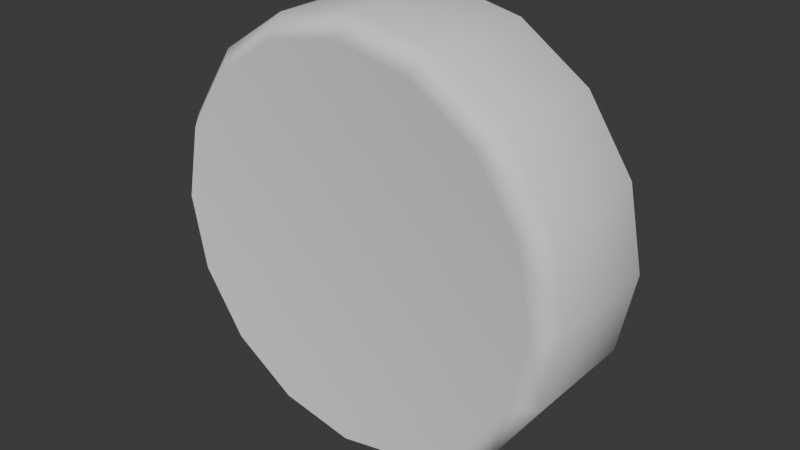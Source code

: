 # Source: Coin.blend  (saved by Blender 4.0.36; exported with 4.5.12 LTS)
import bpy
from mathutils import Matrix  # noqa: F401  (used for matrix-valued properties, if any)

bpy.ops.wm.read_factory_settings(use_empty=True)
scene = bpy.context.scene
scene.name = 'Scene'

# ---- world
world_world = bpy.data.worlds.new('World'); scene.world = world_world
world_world.use_nodes = True; world_world.node_tree.nodes.clear()
_N = world_world.node_tree.nodes; _L = world_world.node_tree.links
n0 = _N.new('ShaderNodeOutputWorld'); n0.name = 'World Output'; n0.location = (300, 300)
n1 = _N.new('ShaderNodeBackground'); n1.name = 'Background'; n1.location = (10, 300)
n1.inputs[0].default_value = (0.05088, 0.05088, 0.05088, 1.0)
_L.new(n1.outputs[0], n0.inputs[0])
n0.is_active_output = True
world_world.color = (0.05088, 0.05088, 0.05088)
world_world.use_sun_shadow = False
world_world.sun_shadow_jitter_overblur = 0.0

# ---- meshes
me_cylinder = bpy.data.meshes.new('Cylinder')
me_cylinder.from_pydata([(-9.313e-10, 0.3757, 0.9105), (0.0, 0.2721, 1.0), (9.313e-10, -0.3757, 0.9105), (0.0, -0.2721, 1.0), (0.3484, 0.3757, 0.8412), (0.3827, 0.2721, 0.9239), (0.3484, -0.3757, 0.8412), (0.3827, -0.2721, 0.9239), (0.6438, 0.3757, 0.6438), (0.7071, 0.2721, 0.7071), (0.6438, -0.3757, 0.6438), (0.7071, -0.2721, 0.7071), (0.8412, 0.3757, 0.3484), (0.9239, 0.2721, 0.3827), (0.8412, -0.3757, 0.3484), (0.9239, -0.2721, 0.3827), (0.9105, 0.3757, -2.744e-08), (1.0, 0.2721, -2.584e-08), (0.9105, -0.3757, 2.744e-08), (1.0, -0.2721, 2.584e-08), (0.8412, 0.3757, -0.3484), (0.9239, 0.2721, -0.3827), (0.8412, -0.3757, -0.3484), (0.9239, -0.2721, -0.3827), (0.6438, 0.3757, -0.6438), (0.7071, 0.2721, -0.7071), (0.6438, -0.3757, -0.6438), (0.7071, -0.2721, -0.7071), (0.3484, 0.3757, -0.8412), (0.3827, 0.2721, -0.9239), (0.3484, -0.3757, -0.8412), (0.3827, -0.2721, -0.9239), (9.313e-10, 0.3757, -0.9105), (0.0, 0.2721, -1.0), (-9.313e-10, -0.3757, -0.9105), (0.0, -0.2721, -1.0), (-0.3484, 0.3757, -0.8412), (-0.3827, 0.2721, -0.9239), (-0.3484, -0.3757, -0.8412), (-0.3827, -0.2721, -0.9239), (-0.6438, 0.3757, -0.6438), (-0.7071, 0.2721, -0.7071), (-0.6438, -0.3757, -0.6438), (-0.7071, -0.2721, -0.7071), (-0.8412, 0.3757, -0.3484), (-0.9239, 0.2721, -0.3827), (-0.8412, -0.3757, -0.3484), (-0.9239, -0.2721, -0.3827), (-0.9105, 0.3757, -2.93e-08), (-1.0, 0.2721, -2.584e-08), (-0.9105, -0.3757, 2.93e-08), (-1.0, -0.2721, 2.584e-08), (-0.8412, 0.3757, 0.3484), (-0.9239, 0.2721, 0.3827), (-0.8412, -0.3757, 0.3484), (-0.9239, -0.2721, 0.3827), (-0.6438, 0.3757, 0.6438), (-0.7071, 0.2721, 0.7071), (-0.6438, -0.3757, 0.6438), (-0.7071, -0.2721, 0.7071), (-0.3484, 0.3757, 0.8412), (-0.3827, 0.2721, 0.9239), (-0.3484, -0.3757, 0.8412), (-0.3827, -0.2721, 0.9239)], [], [(7, 11, 9, 5), (11, 15, 13, 9), (15, 19, 17, 13), (19, 23, 21, 17), (23, 27, 25, 21), (27, 31, 29, 25), (31, 35, 33, 29), (35, 39, 37, 33), (39, 43, 41, 37), (43, 47, 45, 41), (47, 51, 49, 45), (51, 55, 53, 49), (55, 59, 57, 53), (59, 63, 61, 57), (7, 3, 2, 6), (61, 63, 3, 1), (2, 62, 58, 54, 50, 46, 42, 38, 34, 30, 26, 22, 18, 14, 10, 6), (5, 9, 8, 4), (11, 7, 6, 10), (9, 13, 12, 8), (15, 11, 10, 14), (13, 17, 16, 12), (19, 15, 14, 18), (17, 21, 20, 16), (23, 19, 18, 22), (21, 25, 24, 20), (27, 23, 22, 26), (25, 29, 28, 24), (31, 27, 26, 30), (29, 33, 32, 28), (35, 31, 30, 34), (33, 37, 36, 32), (39, 35, 34, 38), (37, 41, 40, 36), (43, 39, 38, 42), (41, 45, 44, 40), (47, 43, 42, 46), (45, 49, 48, 44), (51, 47, 46, 50), (49, 53, 52, 48), (55, 51, 50, 54), (53, 57, 56, 52), (59, 55, 54, 58), (57, 61, 60, 56), (63, 59, 58, 62), (61, 1, 0, 60), (3, 63, 62, 2), (1, 5, 4, 0), (0, 4, 8, 12, 16, 20, 24, 28, 32, 36, 40, 44, 48, 52, 56, 60), (1, 3, 7, 5)])
me_cylinder.polygons.foreach_set('use_smooth', [True] * 50)
_uv = me_cylinder.uv_layers.new(name='UVMap')
_uv.uv.foreach_set('vector', [0.9375, 0.9777, 0.875, 0.9777, 0.875, 0.5223, 0.9375, 0.5223, 0.875, 0.9777, 0.8125, 0.9777, 0.8125, 0.5223, 0.875, 0.5223, 0.8125, 0.9777, 0.75, 0.9777, 0.75, 0.5223, 0.8125, 0.5223, 0.75, 0.9777, 0.6875, 0.9777, 0.6875, 0.5223, 0.75, 0.5223, 0.6875, 0.9777, 0.625, 0.9777, 0.625, 0.5223, 0.6875, 0.5223, 0.625, 0.9777, 0.5625, 0.9777, 0.5625, 0.5223, 0.625, 0.5223, 0.5625, 0.9777, 0.5, 0.9777, 0.5, 0.5223, 0.5625, 0.5223, 0.5, 0.9777, 0.4375, 0.9777, 0.4375, 0.5223, 0.5, 0.5223, 0.4375, 0.9777, 0.375, 0.9777, 0.375, 0.5223, 0.4375, 0.5223, 0.375, 0.9777, 0.3125, 0.9777, 0.3125, 0.5223, 0.375, 0.5223, 0.3125, 0.9777, 0.25, 0.9777, 0.25, 0.5223, 0.3125, 0.5223, 0.25, 0.9777, 0.1875, 0.9777, 0.1875, 0.5223, 0.25, 0.5223, 0.1875, 0.9777, 0.125, 0.9777, 0.125, 0.5223, 0.1875, 0.5223, 0.125, 0.9777, 0.0625, 0.9777, 0.0625, 0.5223, 0.125, 0.5223, 0.3418, 0.4717, 0.25, 0.49, 0.25, 0.4685, 0.3336, 0.4519, 0.0625, 0.5223, 0.0625, 0.9777, 0.0, 0.9777, 0.0, 0.5223, 0.25, 0.4685, 0.1664, 0.4519, 0.09548, 0.4045, 0.04811, 0.3336, 0.03147, 0.25, 0.04811, 0.1664, 0.09548, 0.09548, 0.1664, 0.04811, 0.25, 0.03147, 0.3336, 0.04811, 0.4045, 0.09548, 0.4519, 0.1664, 0.4685, 0.25, 0.4519, 0.3336, 0.4045, 0.4045, 0.3336, 0.4519, 0.8418, 0.4717, 0.9197, 0.4197, 0.9045, 0.4045, 0.8336, 0.4519, 0.4197, 0.4197, 0.3418, 0.4717, 0.3336, 0.4519, 0.4045, 0.4045, 0.9197, 0.4197, 0.9717, 0.3418, 0.9519, 0.3336, 0.9045, 0.4045, 0.4717, 0.3418, 0.4197, 0.4197, 0.4045, 0.4045, 0.4519, 0.3336, 0.9717, 0.3418, 0.99, 0.25, 0.9685, 0.25, 0.9519, 0.3336, 0.49, 0.25, 0.4717, 0.3418, 0.4519, 0.3336, 0.4685, 0.25, 0.99, 0.25, 0.9717, 0.1582, 0.9519, 0.1664, 0.9685, 0.25, 0.4717, 0.1582, 0.49, 0.25, 0.4685, 0.25, 0.4519, 0.1664, 0.9717, 0.1582, 0.9197, 0.08029, 0.9045, 0.09548, 0.9519, 0.1664, 0.4197, 0.08029, 0.4717, 0.1582, 0.4519, 0.1664, 0.4045, 0.09548, 0.9197, 0.08029, 0.8418, 0.02827, 0.8336, 0.04811, 0.9045, 0.09548, 0.3418, 0.02827, 0.4197, 0.08029, 0.4045, 0.09548, 0.3336, 0.04811, 0.8418, 0.02827, 0.75, 0.01, 0.75, 0.03147, 0.8336, 0.04811, 0.25, 0.01, 0.3418, 0.02827, 0.3336, 0.04811, 0.25, 0.03147, 0.75, 0.01, 0.6582, 0.02827, 0.6664, 0.04811, 0.75, 0.03147, 0.1582, 0.02827, 0.25, 0.01, 0.25, 0.03147, 0.1664, 0.04811, 0.6582, 0.02827, 0.5803, 0.08029, 0.5955, 0.09548, 0.6664, 0.04811, 0.08029, 0.08029, 0.1582, 0.02827, 0.1664, 0.04811, 0.09548, 0.09548, 0.5803, 0.08029, 0.5283, 0.1582, 0.5481, 0.1664, 0.5955, 0.09548, 0.02827, 0.1582, 0.08029, 0.08029, 0.09548, 0.09548, 0.04811, 0.1664, 0.5283, 0.1582, 0.51, 0.25, 0.5315, 0.25, 0.5481, 0.1664, 0.01, 0.25, 0.02827, 0.1582, 0.04811, 0.1664, 0.03147, 0.25, 0.51, 0.25, 0.5283, 0.3418, 0.5481, 0.3336, 0.5315, 0.25, 0.02827, 0.3418, 0.01, 0.25, 0.03147, 0.25, 0.04811, 0.3336, 0.5283, 0.3418, 0.5803, 0.4197, 0.5955, 0.4045, 0.5481, 0.3336, 0.08029, 0.4197, 0.02827, 0.3418, 0.04811, 0.3336, 0.09548, 0.4045, 0.5803, 0.4197, 0.6582, 0.4717, 0.6664, 0.4519, 0.5955, 0.4045, 0.1582, 0.4717, 0.08029, 0.4197, 0.09548, 0.4045, 0.1664, 0.4519, 0.6582, 0.4717, 0.75, 0.49, 0.75, 0.4685, 0.6664, 0.4519, 0.25, 0.49, 0.1582, 0.4717, 0.1664, 0.4519, 0.25, 0.4685, 0.75, 0.49, 0.8418, 0.4717, 0.8336, 0.4519, 0.75, 0.4685, 0.75, 0.4685, 0.8336, 0.4519, 0.9045, 0.4045, 0.9519, 0.3336, 0.9685, 0.25, 0.9519, 0.1664, 0.9045, 0.09548, 0.8336, 0.04811, 0.75, 0.03147, 0.6664, 0.04811, 0.5955, 0.09548, 0.5481, 0.1664, 0.5315, 0.25, 0.5481, 0.3336, 0.5955, 0.4045, 0.6664, 0.4519, 1.0, 0.5223, 1.0, 0.9777, 0.9375, 0.9777, 0.9375, 0.5223])
me_cylinder.update()
me_cylinder.normals_split_custom_set([tuple(v) for v in zip(*[iter([0.3761, -0.2302, 0.8976, 0.6881, -0.2301, 0.6881, 0.6853, 0.2302, 0.6909, 0.3724, 0.2301, 0.8991, 0.6881, -0.2301, 0.6881, 0.8991, -0.2301, 0.3724, 0.8976, 0.2302, 0.3761, 0.6853, 0.2302, 0.6909, 0.8991, -0.2301, 0.3724, 0.9732, -0.2301, 1.11e-08, 0.9731, 0.2302, 0.003949, 0.8976, 0.2302, 0.3761, 0.9732, -0.2301, 1.11e-08, 0.8991, -0.2301, -0.3724, 0.9006, 0.2302, -0.3688, 0.9731, 0.2302, 0.003949, 0.8991, -0.2301, -0.3724, 0.6881, -0.2301, -0.6881, 0.6909, 0.2302, -0.6853, 0.9006, 0.2302, -0.3688, 0.6881, -0.2301, -0.6881, 0.3724, -0.2301, -0.8991, 0.3761, 0.2302, -0.8976, 0.6909, 0.2302, -0.6853, 0.3724, -0.2301, -0.8991, -5.534e-09, -0.2301, -0.9732, 0.003949, 0.2302, -0.9731, 0.3761, 0.2302, -0.8976, -5.534e-09, -0.2301, -0.9732, -0.3724, -0.2301, -0.8991, -0.3688, 0.2302, -0.9006, 0.003949, 0.2302, -0.9731, -0.3724, -0.2301, -0.8991, -0.6881, -0.2301, -0.6881, -0.6853, 0.2302, -0.6909, -0.3688, 0.2302, -0.9006, -0.6881, -0.2301, -0.6881, -0.8991, -0.2301, -0.3724, -0.8976, 0.2302, -0.3761, -0.6853, 0.2302, -0.6909, -0.8991, -0.2301, -0.3724, -0.9732, -0.2301, 5.562e-09, -0.9731, 0.2302, -0.003949, -0.8976, 0.2302, -0.3761, -0.9732, -0.2301, 5.562e-09, -0.8991, -0.2301, 0.3724, -0.9006, 0.2302, 0.3688, -0.9731, 0.2302, -0.003949, -0.8991, -0.2301, 0.3724, -0.6881, -0.2301, 0.6881, -0.6909, 0.2302, 0.6853, -0.9006, 0.2302, 0.3688, -0.6881, -0.2301, 0.6881, -0.3724, -0.2301, 0.8991, -0.3761, 0.2302, 0.8976, -0.6909, 0.2302, 0.6853, 0.3761, -0.2302, 0.8976, 3.148e-05, -0.2301, 0.9732, -0.01209, -0.9946, -0.1034, -0.03955, -0.9946, -0.09561, -0.3761, 0.2302, 0.8976, -0.3724, -0.2301, 0.8991, 3.148e-05, -0.2301, 0.9732, -0.003949, 0.2302, 0.9731, -0.01209, -0.9946, -0.1034, 0.05072, -0.9946, -0.09086, 0.08163, -0.9946, -0.06453, 0.1001, -0.9946, -0.02838, 0.1034, -0.9946, 0.01209, 0.09086, -0.9946, 0.05072, 0.06453, -0.9946, 0.08163, 0.02838, -0.9946, 0.1001, -0.01209, -0.9946, 0.1034, -0.05072, -0.9946, 0.09086, -0.08163, -0.9946, 0.06453, -0.1001, -0.9946, 0.02838, -0.1034, -0.9946, -0.01209, -0.09086, -0.9946, -0.05072, -0.06453, -0.9946, -0.08163, -0.03955, -0.9946, -0.09561, 0.3724, 0.2301, 0.8991, 0.6853, 0.2302, 0.6909, -0.06453, 0.9946, -0.08163, -0.03964, 0.9946, -0.09557, 0.6881, -0.2301, 0.6881, 0.3761, -0.2302, 0.8976, -0.03955, -0.9946, -0.09561, -0.06453, -0.9946, -0.08163, 0.6853, 0.2302, 0.6909, 0.8976, 0.2302, 0.3761, -0.09086, 0.9946, -0.05072, -0.06453, 0.9946, -0.08163, 0.8991, -0.2301, 0.3724, 0.6881, -0.2301, 0.6881, -0.06453, -0.9946, -0.08163, -0.09086, -0.9946, -0.05072, 0.8976, 0.2302, 0.3761, 0.9731, 0.2302, 0.003949, -0.1034, 0.9946, -0.01209, -0.09086, 0.9946, -0.05072, 0.9732, -0.2301, 1.11e-08, 0.8991, -0.2301, 0.3724, -0.09086, -0.9946, -0.05072, -0.1034, -0.9946, -0.01209, 0.9731, 0.2302, 0.003949, 0.9006, 0.2302, -0.3688, -0.1001, 0.9946, 0.02838, -0.1034, 0.9946, -0.01209, 0.8991, -0.2301, -0.3724, 0.9732, -0.2301, 1.11e-08, -0.1034, -0.9946, -0.01209, -0.1001, -0.9946, 0.02838, 0.9006, 0.2302, -0.3688, 0.6909, 0.2302, -0.6853, -0.08163, 0.9946, 0.06453, -0.1001, 0.9946, 0.02838, 0.6881, -0.2301, -0.6881, 0.8991, -0.2301, -0.3724, -0.1001, -0.9946, 0.02838, -0.08163, -0.9946, 0.06453, 0.6909, 0.2302, -0.6853, 0.3761, 0.2302, -0.8976, -0.05072, 0.9946, 0.09086, -0.08163, 0.9946, 0.06453, 0.3724, -0.2301, -0.8991, 0.6881, -0.2301, -0.6881, -0.08163, -0.9946, 0.06453, -0.05072, -0.9946, 0.09086, 0.3761, 0.2302, -0.8976, 0.003949, 0.2302, -0.9731, -0.01209, 0.9946, 0.1034, -0.05072, 0.9946, 0.09086, -5.534e-09, -0.2301, -0.9732, 0.3724, -0.2301, -0.8991, -0.05072, -0.9946, 0.09086, -0.01209, -0.9946, 0.1034, 0.003949, 0.2302, -0.9731, -0.3688, 0.2302, -0.9006, 0.02838, 0.9946, 0.1001, -0.01209, 0.9946, 0.1034, -0.3724, -0.2301, -0.8991, -5.534e-09, -0.2301, -0.9732, -0.01209, -0.9946, 0.1034, 0.02838, -0.9946, 0.1001, -0.3688, 0.2302, -0.9006, -0.6853, 0.2302, -0.6909, 0.06453, 0.9946, 0.08163, 0.02838, 0.9946, 0.1001, -0.6881, -0.2301, -0.6881, -0.3724, -0.2301, -0.8991, 0.02838, -0.9946, 0.1001, 0.06453, -0.9946, 0.08163, -0.6853, 0.2302, -0.6909, -0.8976, 0.2302, -0.3761, 0.09086, 0.9946, 0.05072, 0.06453, 0.9946, 0.08163, -0.8991, -0.2301, -0.3724, -0.6881, -0.2301, -0.6881, 0.06453, -0.9946, 0.08163, 0.09086, -0.9946, 0.05072, -0.8976, 0.2302, -0.3761, -0.9731, 0.2302, -0.003949, 0.1034, 0.9946, 0.01209, 0.09086, 0.9946, 0.05072, -0.9732, -0.2301, 5.562e-09, -0.8991, -0.2301, -0.3724, 0.09086, -0.9946, 0.05072, 0.1034, -0.9946, 0.01209, -0.9731, 0.2302, -0.003949, -0.9006, 0.2302, 0.3688, 0.1001, 0.9946, -0.02838, 0.1034, 0.9946, 0.01209, -0.8991, -0.2301, 0.3724, -0.9732, -0.2301, 5.562e-09, 0.1034, -0.9946, 0.01209, 0.1001, -0.9946, -0.02838, -0.9006, 0.2302, 0.3688, -0.6909, 0.2302, 0.6853, 0.08163, 0.9946, -0.06453, 0.1001, 0.9946, -0.02838, -0.6881, -0.2301, 0.6881, -0.8991, -0.2301, 0.3724, 0.1001, -0.9946, -0.02838, 0.08163, -0.9946, -0.06453, -0.6909, 0.2302, 0.6853, -0.3761, 0.2302, 0.8976, 0.05072, 0.9946, -0.09086, 0.08163, 0.9946, -0.06453, -0.3724, -0.2301, 0.8991, -0.6881, -0.2301, 0.6881, 0.08163, -0.9946, -0.06453, 0.05072, -0.9946, -0.09086, -0.3761, 0.2302, 0.8976, -0.003949, 0.2302, 0.9731, 0.01209, 0.9946, -0.1034, 0.05072, 0.9946, -0.09086, 3.148e-05, -0.2301, 0.9732, -0.3724, -0.2301, 0.8991, 0.05072, -0.9946, -0.09086, -0.01209, -0.9946, -0.1034, -0.003949, 0.2302, 0.9731, 0.3724, 0.2301, 0.8991, -0.03964, 0.9946, -0.09557, 0.01209, 0.9946, -0.1034, 0.01209, 0.9946, -0.1034, -0.03964, 0.9946, -0.09557, -0.06453, 0.9946, -0.08163, -0.09086, 0.9946, -0.05072, -0.1034, 0.9946, -0.01209, -0.1001, 0.9946, 0.02838, -0.08163, 0.9946, 0.06453, -0.05072, 0.9946, 0.09086, -0.01209, 0.9946, 0.1034, 0.02838, 0.9946, 0.1001, 0.06453, 0.9946, 0.08163, 0.09086, 0.9946, 0.05072, 0.1034, 0.9946, 0.01209, 0.1001, 0.9946, -0.02838, 0.08163, 0.9946, -0.06453, 0.05072, 0.9946, -0.09086, -0.003949, 0.2302, 0.9731, 3.148e-05, -0.2301, 0.9732, 0.3761, -0.2302, 0.8976, 0.3724, 0.2301, 0.8991])] * 3)])

# ---- objects
ob_cylinder = bpy.data.objects.new('Cylinder', me_cylinder)

# ---- transforms, parenting, visibility, modifiers, constraints
ob_cylinder.location = (0.0, 0.0, 0.0)

# ---- collection membership
scene.collection.objects.link(ob_cylinder)

# ---- scene / render settings (as saved in the file)
scene.frame_start = 1; scene.frame_end = 250; scene.frame_set(1)
scene.render.engine = 'BLENDER_EEVEE_NEXT'
scene.cycles.sampling_pattern = 'TABULATED_SOBOL'
bpy.context.view_layer.update()

# ---- added for rendering (the .blend has no active camera and no usable light): camera, sun
cam_auto = bpy.data.cameras.new('AutoCamera')
cam_auto.lens = 50.0
cam_auto.sensor_width = 36.0
cam_auto.clip_end = 1000.0
ob_auto_camera = bpy.data.objects.new('AutoCamera', cam_auto)
scene.collection.objects.link(ob_auto_camera)
ob_auto_camera.location = (2.70771, -3.24926, 2.16617)
ob_auto_camera.rotation_euler = (1.09748, -7.21219e-08, 0.694738)
scene.camera = ob_auto_camera
light_auto_sun = bpy.data.lights.new('AutoSun', 'SUN')
light_auto_sun.energy = 3.0
light_auto_sun.angle = 0.0523599
ob_auto_sun = bpy.data.objects.new('AutoSun', light_auto_sun)
scene.collection.objects.link(ob_auto_sun)
ob_auto_sun.rotation_euler = (0.872665, 0.174533, 0.523599)
bpy.context.view_layer.update()
